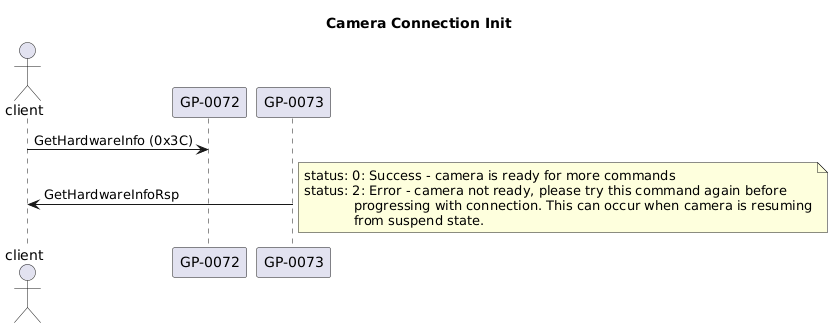

The diagram above was rendered by PlantUML. Its source (embedded in the PNG):
@startuml
title Camera Connection Init

actor client
participant "GP-0072" as cmd
participant "GP-0073" as cmd_resp

client -> cmd : GetHardwareInfo (0x3C)

client <- cmd_resp : GetHardwareInfoRsp
note right
   status: 0: Success - camera is ready for more commands
   status: 2: Error - camera not ready, please try this command again before
               progressing with connection. This can occur when camera is resuming
               from suspend state.
end note
@enduml